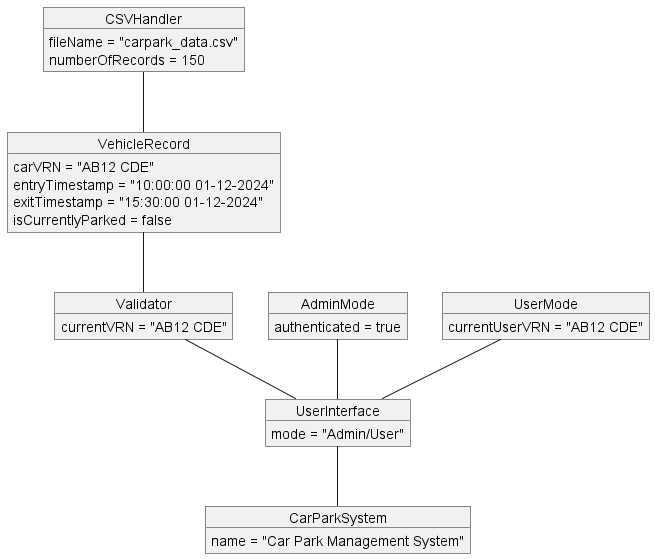

The diagram above was rendered by PlantUML. Its source (embedded in the PNG):
@startuml object
object CarParkSystem {
    name = "Car Park Management System"
}

object UserInterface {
    mode = "Admin/User"
}

object Validator {
    currentVRN = "AB12 CDE"
}

object CSVHandler {
    fileName = "carpark_data.csv"
    numberOfRecords = 150
}

object VehicleRecord {
    carVRN = "AB12 CDE"
    entryTimestamp = "10:00:00 01-12-2024"
    exitTimestamp = "15:30:00 01-12-2024"
    isCurrentlyParked = false
}

object AdminMode {
    authenticated = true
}

object UserMode {
    currentUserVRN = "AB12 CDE"
}

UserInterface -- CarParkSystem
Validator -- UserInterface
UserMode -- UserInterface
AdminMode -- UserInterface
CSVHandler -- VehicleRecord
VehicleRecord -- Validator
@enduml